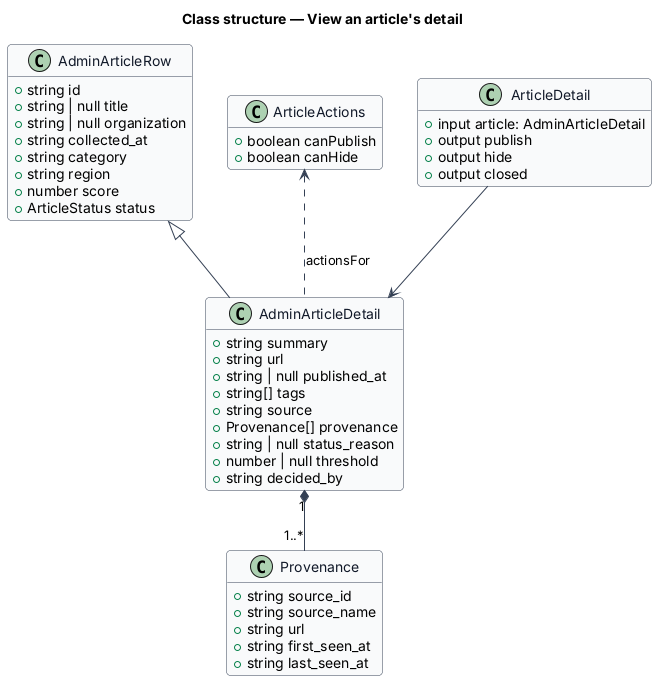

The diagram above was rendered by PlantUML. Its source (embedded in the PNG):
@startuml
skinparam backgroundColor #FFFFFF
skinparam shadowing false
skinparam roundcorner 8
skinparam defaultFontName Arial
skinparam ArrowColor #344054
skinparam class {
  BorderColor #344054
  FontColor #101828
  BackgroundColor #F9FAFB
}
hide empty members
title Class structure — View an article's detail

class AdminArticleRow {
  +string id
  +string | null title
  +string | null organization
  +string collected_at
  +string category
  +string region
  +number score
  +ArticleStatus status
}
class AdminArticleDetail {
  +string summary
  +string url
  +string | null published_at
  +string[] tags
  +string source
  +Provenance[] provenance
  +string | null status_reason
  +number | null threshold
  +string decided_by
}
class Provenance {
  +string source_id
  +string source_name
  +string url
  +string first_seen_at
  +string last_seen_at
}
class ArticleActions {
  +boolean canPublish
  +boolean canHide
}
class ArticleDetail {
  +input article: AdminArticleDetail
  +output publish
  +output hide
  +output closed
}
AdminArticleRow <|-- AdminArticleDetail
AdminArticleDetail "1" *-- "1..*" Provenance
ArticleDetail --> AdminArticleDetail
ArticleActions <.. AdminArticleDetail : actionsFor
@enduml